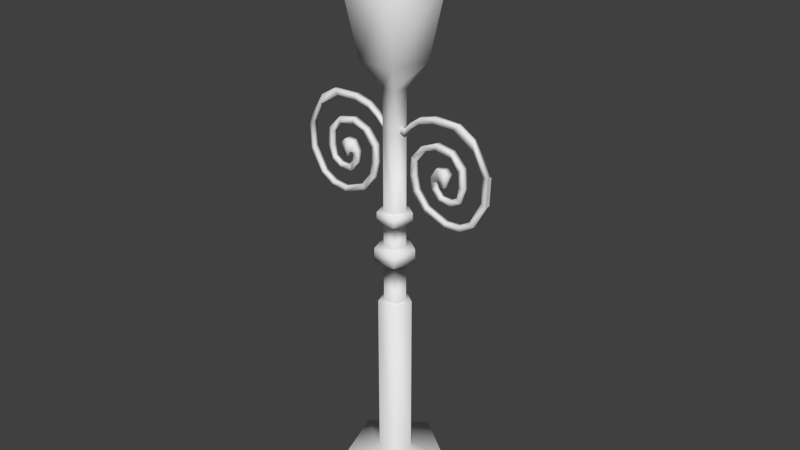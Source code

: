 # Source: lamp_post.blend  (saved by Blender 2.70.0; exported with 4.5.12 LTS)
import bpy
from mathutils import Matrix  # noqa: F401  (used for matrix-valued properties, if any)

bpy.ops.wm.read_factory_settings(use_empty=True)
scene = bpy.context.scene
scene.name = 'Scene'

# ---- collections
col_collection_1 = bpy.data.collections.new('Collection 1'); scene.collection.children.link(col_collection_1)

# ---- world
world_world = bpy.data.worlds.new('World'); scene.world = world_world
world_world.color = (0.05088, 0.05088, 0.05088)
world_world.use_sun_shadow = False
world_world.sun_shadow_jitter_overblur = 0.0
world_world.cycles.sampling_method = 'MANUAL'
world_world.cycles.sample_map_resolution = 256

# ---- meshes
me_cube_001 = bpy.data.meshes.new('Cube.001')
me_cube_001.from_pydata([(-1.0, -6.965, 1.688), (-1.0, -1.344, -1.0), (1.0, -1.344, -1.0), (1.0, -6.965, 1.688), (-1.0, -6.965, 3.688), (-1.0, -1.344, 1.0), (1.0, -1.344, 1.0), (1.0, -6.965, 3.688), (-1.0, -4.601, 1.0), (-1.0, -4.601, -1.0), (1.0, -4.601, 1.0), (1.0, -4.601, -1.0), (-1.0, -10.36, 4.184), (1.0, -10.36, 4.184), (-1.0, -10.36, 6.184), (1.0, -10.36, 6.184), (-1.0, -16.05, 5.719), (1.0, -16.05, 5.719), (-1.0, -16.05, 7.719), (1.0, -16.05, 7.719), (-1.0, -23.73, 5.719), (1.0, -23.73, 5.719), (-0.6155, -25.5, 7.539), (0.6155, -25.5, 7.539), (-1.0, -31.45, 0.7236), (1.0, -31.45, 0.7236), (-0.6155, -31.14, 4.076), (0.6155, -31.14, 4.076), (-1.0, -35.11, -6.71), (1.0, -35.11, -6.71), (-1.0, -37.11, -6.667), (1.0, -37.11, -6.667), (-1.0, -35.11, -15.54), (1.0, -35.11, -15.54), (-1.0, -36.75, -16.68), (1.0, -36.75, -16.68), (-1.0, -30.8, -23.54), (1.0, -30.8, -23.54), (-1.0, -32.44, -24.68), (1.0, -32.44, -24.68), (-1.0, -26.46, -26.07), (1.0, -26.46, -26.07), (-1.0, -27.23, -27.92), (1.0, -27.23, -27.92), (-1.0, -21.29, -26.53), (1.0, -21.29, -26.53), (-1.0, -21.11, -28.53), (1.0, -21.11, -28.53), (-1.0, -13.74, -23.53), (1.0, -13.74, -23.53), (-1.0, -12.66, -25.22), (1.0, -12.66, -25.22), (-1.0, -9.978, -18.7), (1.0, -9.978, -18.7), (-1.0, -8.195, -19.61), (1.0, -8.195, -19.61), (-1.0, -9.032, -13.99), (1.0, -9.032, -13.99), (-1.0, -7.033, -13.93), (1.0, -7.033, -13.93), (-1.0, -9.164, -8.891), (1.0, -9.164, -8.891), (-1.0, -7.415, -7.921), (1.0, -7.415, -7.921), (-1.0, -13.05, -4.133), (1.0, -13.05, -4.133), (-1.0, -11.3, -3.164), (1.0, -11.3, -3.164), (-1.0, -17.0, -2.716), (1.0, -17.0, -2.716), (-1.0, -17.17, -0.7236), (1.0, -17.17, -0.7236), (-1.0, -23.12, -3.874), (1.0, -23.12, -3.874), (-1.0, -23.29, -1.881), (1.0, -23.29, -1.881), (-1.0, -26.03, -7.661), (1.0, -26.03, -7.661), (-1.0, -27.68, -6.528), (1.0, -27.68, -6.528), (-1.0, -26.47, -12.74), (1.0, -26.47, -12.74), (-1.0, -28.43, -13.12), (1.0, -28.43, -13.12), (-1.0, -25.75, -16.66), (1.0, -25.75, -16.66), (-1.0, -27.03, -18.2), (1.0, -27.03, -18.2), (-1.0, -23.16, -18.34), (1.0, -23.16, -18.34), (-1.0, -23.24, -20.33), (1.0, -23.24, -20.33), (-1.0, -19.48, -18.26), (1.0, -19.48, -18.26), (-1.0, -18.39, -19.94), (1.0, -18.39, -19.94), (-1.0, -17.54, -15.87), (1.0, -17.54, -15.87), (-1.0, -15.65, -16.53), (1.0, -15.65, -16.53), (-1.0, -17.28, -13.61), (1.0, -17.28, -13.61), (-1.0, -15.39, -14.26), (1.0, -15.39, -14.26), (-1.0, -18.23, -13.21), (1.0, -18.23, -13.21), (-1.0, -15.4, -12.29), (1.0, -15.4, -12.29), (-1.0, -18.97, -13.08), (1.0, -18.97, -13.08), (-1.0, -17.43, -8.9), (1.0, -17.43, -8.9), (-1.398, -19.59, -14.87), (1.398, -19.59, -14.87), (-1.398, -20.47, -8.703), (1.398, -20.47, -8.702), (-1.398, -21.15, -14.49), (1.398, -21.15, -14.49), (-1.398, -22.04, -10.33), (1.398, -22.04, -10.33), (-1.0, 6.965, 1.688), (-1.0, 1.344, -1.0), (1.0, 1.344, -1.0), (1.0, 6.965, 1.688), (-1.0, 6.965, 3.688), (-1.0, 1.344, 1.0), (1.0, 1.344, 1.0), (1.0, 6.965, 3.688), (-1.0, 4.601, 1.0), (-1.0, 4.601, -1.0), (1.0, 4.601, 1.0), (1.0, 4.601, -1.0), (-1.0, 10.36, 4.184), (1.0, 10.36, 4.184), (-1.0, 10.36, 6.184), (1.0, 10.36, 6.184), (-1.0, 16.05, 5.719), (1.0, 16.05, 5.719), (-1.0, 16.05, 7.719), (1.0, 16.05, 7.719), (-1.0, 23.73, 5.719), (1.0, 23.73, 5.719), (-0.6155, 25.5, 7.539), (0.6155, 25.5, 7.539), (-1.0, 31.45, 0.7236), (1.0, 31.45, 0.7236), (-0.6155, 31.14, 4.076), (0.6155, 31.14, 4.076), (-1.0, 35.11, -6.71), (1.0, 35.11, -6.71), (-1.0, 37.11, -6.667), (1.0, 37.11, -6.667), (-1.0, 35.11, -15.54), (1.0, 35.11, -15.54), (-1.0, 36.75, -16.68), (1.0, 36.75, -16.68), (-1.0, 30.8, -23.54), (1.0, 30.8, -23.54), (-1.0, 32.44, -24.68), (1.0, 32.44, -24.68), (-1.0, 26.46, -26.07), (1.0, 26.46, -26.07), (-1.0, 27.23, -27.92), (1.0, 27.23, -27.92), (-1.0, 21.29, -26.53), (1.0, 21.29, -26.53), (-1.0, 21.11, -28.53), (1.0, 21.11, -28.53), (-1.0, 13.74, -23.53), (1.0, 13.74, -23.53), (-1.0, 12.66, -25.22), (1.0, 12.66, -25.22), (-1.0, 9.978, -18.7), (1.0, 9.978, -18.7), (-1.0, 8.195, -19.61), (1.0, 8.195, -19.61), (-1.0, 9.032, -13.99), (1.0, 9.032, -13.99), (-1.0, 7.033, -13.93), (1.0, 7.033, -13.93), (-1.0, 9.164, -8.891), (1.0, 9.164, -8.891), (-1.0, 7.415, -7.921), (1.0, 7.415, -7.921), (-1.0, 13.05, -4.133), (1.0, 13.05, -4.133), (-1.0, 11.3, -3.164), (1.0, 11.3, -3.164), (-1.0, 17.0, -2.716), (1.0, 17.0, -2.716), (-1.0, 17.17, -0.7236), (1.0, 17.17, -0.7236), (-1.0, 23.12, -3.874), (1.0, 23.12, -3.874), (-1.0, 23.29, -1.881), (1.0, 23.29, -1.881), (-1.0, 26.03, -7.661), (1.0, 26.03, -7.661), (-1.0, 27.68, -6.528), (1.0, 27.68, -6.528), (-1.0, 26.47, -12.74), (1.0, 26.47, -12.74), (-1.0, 28.43, -13.12), (1.0, 28.43, -13.12), (-1.0, 25.75, -16.66), (1.0, 25.75, -16.66), (-1.0, 27.03, -18.2), (1.0, 27.03, -18.2), (-1.0, 23.16, -18.34), (1.0, 23.16, -18.34), (-1.0, 23.24, -20.33), (1.0, 23.24, -20.33), (-1.0, 19.48, -18.26), (1.0, 19.48, -18.26), (-1.0, 18.39, -19.94), (1.0, 18.39, -19.94), (-1.0, 17.54, -15.87), (1.0, 17.54, -15.87), (-1.0, 15.65, -16.53), (1.0, 15.65, -16.53), (-1.0, 17.28, -13.61), (1.0, 17.28, -13.61), (-1.0, 15.39, -14.26), (1.0, 15.39, -14.26), (-1.0, 18.23, -13.21), (1.0, 18.23, -13.21), (-1.0, 15.4, -12.29), (1.0, 15.4, -12.29), (-1.0, 18.97, -13.08), (1.0, 18.97, -13.08), (-1.0, 17.43, -8.9), (1.0, 17.43, -8.9), (-1.398, 19.59, -14.87), (1.398, 19.59, -14.87), (-1.398, 20.47, -8.703), (1.398, 20.47, -8.702), (-1.398, 21.15, -14.49), (1.398, 21.15, -14.49), (-1.398, 22.04, -10.33), (1.398, 22.04, -10.33), (25.35, 0.08124, -141.1), (3.988, 0.08126, 13.89), (7.833, -24.03, -141.1), (1.232, -3.711, 13.89), (-20.51, -14.82, -141.1), (-3.226, -2.263, 13.89), (-20.51, 14.98, -141.1), (-3.226, 2.425, 13.89), (7.833, 24.19, -141.1), (1.232, 3.874, 13.89), (3.988, 0.08126, -63.0), (1.232, -3.711, -63.0), (-3.226, -2.263, -63.0), (-3.226, 2.425, -63.0), (1.232, 3.874, -63.0), (6.035, 0.08126, -126.6), (1.865, -5.659, -126.6), (-4.883, -3.466, -126.6), (-4.883, 3.629, -126.6), (1.865, 5.821, -126.6), (6.035, 0.08126, -63.0), (1.865, -5.659, -63.0), (-4.883, -3.466, -63.0), (-4.883, 3.629, -63.0), (1.865, 5.821, -63.0), (5.847, 18.08, -131.9), (-15.31, 11.2, -131.9), (-15.31, -11.04, -131.9), (5.847, -17.91, -131.9), (18.92, 0.08125, -131.9), (19.09, 0.08125, -126.6), (5.898, -18.07, -126.6), (-15.44, -11.14, -126.6), (-15.44, 11.3, -126.6), (5.898, 18.23, -126.6), (3.988, 0.08126, -42.46), (1.232, -3.711, -42.46), (-3.226, -2.263, -42.46), (-3.226, 2.425, -42.46), (1.232, 3.874, -42.46), (3.988, 0.08126, -47.52), (1.232, -3.711, -47.52), (-3.226, -2.263, -47.52), (-3.226, 2.425, -47.52), (1.232, 3.874, -47.52), (7.199, 0.08126, -42.46), (2.225, -6.765, -42.46), (-5.824, -4.15, -42.46), (-5.824, 4.313, -42.46), (2.225, 6.928, -42.46), (7.199, 0.08126, -47.52), (2.225, -6.765, -47.52), (-5.824, -4.15, -47.52), (-5.824, 4.313, -47.52), (2.225, 6.928, -47.52), (3.988, 0.08126, -29.2), (1.232, -3.711, -29.2), (-3.226, -2.263, -29.2), (-3.226, 2.425, -29.2), (1.232, 3.874, -29.2), (3.988, 0.08126, -33.04), (1.232, -3.711, -33.04), (-3.226, -2.263, -33.04), (-3.226, 2.425, -33.04), (1.232, 3.874, -33.04), (6.301, 0.08126, -29.2), (1.947, -5.912, -29.2), (-5.098, -3.622, -29.2), (-5.098, 3.785, -29.2), (1.947, 6.074, -29.2), (6.301, 0.08126, -33.04), (1.947, -5.912, -33.04), (-5.098, -3.622, -33.04), (-5.098, 3.785, -33.04), (1.947, 6.074, -33.04), (3.988, 0.08126, -1.006), (1.232, -3.711, -1.006), (-3.226, -2.263, -1.006), (-3.226, 2.425, -1.006), (1.232, 3.874, -1.006), (11.2, 0.08127, 23.18), (3.46, -10.57, 23.18), (-9.057, -6.499, 23.18), (-9.057, 6.662, 23.18), (3.46, 10.73, 23.18), (17.24, 0.08126, 51.06), (5.327, -16.31, 51.06), (-13.95, -10.05, 51.06), (-13.95, 10.21, 51.06), (5.327, 16.48, 51.06), (5.233, 0.08127, 64.63), (1.617, -4.895, 64.63), (-4.233, -2.994, 64.63), (-4.233, 3.157, 64.63), (1.617, 5.058, 64.63), (2.843, 0.08127, 69.81), (0.8784, -2.622, 69.81), (-2.3, -1.59, 69.81), (-2.3, 1.752, 69.81), (0.8784, 2.785, 69.81), (3.988, 0.08126, 1.446), (1.232, -3.711, 1.446), (-3.226, -2.263, 1.446), (-3.226, 2.425, 1.446), (1.232, 3.874, 1.446)], [], [(8, 5, 1, 9), (5, 6, 2, 1), (10, 7, 3, 11), (0, 3, 13, 12), (9, 1, 2, 11), (10, 6, 5, 8), (4, 8, 9, 0), (6, 10, 11, 2), (0, 9, 11, 3), (7, 10, 8, 4), (12, 13, 17, 16), (7, 4, 14, 15), (3, 7, 15, 13), (4, 0, 12, 14), (16, 17, 21, 20), (15, 14, 18, 19), (13, 15, 19, 17), (14, 12, 16, 18), (20, 21, 25, 24), (19, 18, 22, 23), (17, 19, 23, 21), (18, 16, 20, 22), (24, 25, 29, 28), (23, 22, 26, 27), (21, 23, 27, 25), (22, 20, 24, 26), (31, 30, 28, 29), (27, 26, 30, 31), (25, 27, 31, 29), (26, 24, 28, 30), (28, 29, 33, 32), (29, 31, 35, 33), (30, 28, 32, 34), (32, 33, 37, 36), (33, 35, 39, 37), (34, 32, 36, 38), (36, 37, 41, 40), (37, 39, 43, 41), (38, 36, 40, 42), (40, 41, 45, 44), (41, 43, 47, 45), (42, 40, 44, 46), (44, 45, 49, 48), (45, 47, 51, 49), (46, 44, 48, 50), (48, 49, 53, 52), (49, 51, 55, 53), (50, 48, 52, 54), (52, 53, 57, 56), (53, 55, 59, 57), (54, 52, 56, 58), (56, 57, 61, 60), (57, 59, 63, 61), (58, 56, 60, 62), (60, 61, 65, 64), (61, 63, 67, 65), (62, 60, 64, 66), (64, 65, 69, 68), (65, 67, 71, 69), (66, 64, 68, 70), (68, 69, 73, 72), (69, 71, 75, 73), (70, 68, 72, 74), (72, 73, 77, 76), (73, 75, 79, 77), (74, 72, 76, 78), (76, 77, 81, 80), (77, 79, 83, 81), (78, 76, 80, 82), (80, 81, 85, 84), (81, 83, 87, 85), (82, 80, 84, 86), (84, 85, 89, 88), (85, 87, 91, 89), (86, 84, 88, 90), (88, 89, 93, 92), (89, 91, 95, 93), (90, 88, 92, 94), (92, 93, 97, 96), (93, 95, 99, 97), (94, 92, 96, 98), (96, 97, 101, 100), (97, 99, 103, 101), (98, 96, 100, 102), (100, 101, 105, 104), (101, 103, 107, 105), (102, 100, 104, 106), (104, 105, 109, 108), (105, 107, 111, 109), (106, 104, 108, 110), (108, 109, 113, 112), (109, 111, 115, 113), (110, 108, 112, 114), (112, 113, 117, 116), (113, 115, 119, 117), (114, 112, 116, 118), (55, 54, 58, 59), (59, 58, 62, 63), (63, 62, 66, 67), (67, 66, 70, 71), (71, 70, 74, 75), (75, 74, 78, 79), (79, 78, 82, 83), (83, 82, 86, 87), (87, 86, 90, 91), (91, 90, 94, 95), (95, 94, 98, 99), (99, 98, 102, 103), (103, 102, 106, 107), (107, 106, 110, 111), (111, 110, 114, 115), (115, 114, 118, 119), (116, 117, 119, 118), (35, 31, 30, 34), (35, 34, 38, 39), (39, 38, 42, 43), (43, 42, 46, 47), (47, 46, 50, 51), (51, 50, 54, 55), (128, 129, 121, 125), (125, 121, 122, 126), (130, 131, 123, 127), (120, 132, 133, 123), (129, 131, 122, 121), (130, 128, 125, 126), (124, 120, 129, 128), (126, 122, 131, 130), (120, 123, 131, 129), (127, 124, 128, 130), (132, 136, 137, 133), (127, 135, 134, 124), (123, 133, 135, 127), (124, 134, 132, 120), (136, 140, 141, 137), (135, 139, 138, 134), (133, 137, 139, 135), (134, 138, 136, 132), (140, 144, 145, 141), (139, 143, 142, 138), (137, 141, 143, 139), (138, 142, 140, 136), (144, 148, 149, 145), (143, 147, 146, 142), (141, 145, 147, 143), (142, 146, 144, 140), (151, 149, 148, 150), (147, 151, 150, 146), (145, 149, 151, 147), (146, 150, 148, 144), (148, 152, 153, 149), (149, 153, 155, 151), (150, 154, 152, 148), (152, 156, 157, 153), (153, 157, 159, 155), (154, 158, 156, 152), (156, 160, 161, 157), (157, 161, 163, 159), (158, 162, 160, 156), (160, 164, 165, 161), (161, 165, 167, 163), (162, 166, 164, 160), (164, 168, 169, 165), (165, 169, 171, 167), (166, 170, 168, 164), (168, 172, 173, 169), (169, 173, 175, 171), (170, 174, 172, 168), (172, 176, 177, 173), (173, 177, 179, 175), (174, 178, 176, 172), (176, 180, 181, 177), (177, 181, 183, 179), (178, 182, 180, 176), (180, 184, 185, 181), (181, 185, 187, 183), (182, 186, 184, 180), (184, 188, 189, 185), (185, 189, 191, 187), (186, 190, 188, 184), (188, 192, 193, 189), (189, 193, 195, 191), (190, 194, 192, 188), (192, 196, 197, 193), (193, 197, 199, 195), (194, 198, 196, 192), (196, 200, 201, 197), (197, 201, 203, 199), (198, 202, 200, 196), (200, 204, 205, 201), (201, 205, 207, 203), (202, 206, 204, 200), (204, 208, 209, 205), (205, 209, 211, 207), (206, 210, 208, 204), (208, 212, 213, 209), (209, 213, 215, 211), (210, 214, 212, 208), (212, 216, 217, 213), (213, 217, 219, 215), (214, 218, 216, 212), (216, 220, 221, 217), (217, 221, 223, 219), (218, 222, 220, 216), (220, 224, 225, 221), (221, 225, 227, 223), (222, 226, 224, 220), (224, 228, 229, 225), (225, 229, 231, 227), (226, 230, 228, 224), (228, 232, 233, 229), (229, 233, 235, 231), (230, 234, 232, 228), (232, 236, 237, 233), (233, 237, 239, 235), (234, 238, 236, 232), (175, 179, 178, 174), (179, 183, 182, 178), (183, 187, 186, 182), (187, 191, 190, 186), (191, 195, 194, 190), (195, 199, 198, 194), (199, 203, 202, 198), (203, 207, 206, 202), (207, 211, 210, 206), (211, 215, 214, 210), (215, 219, 218, 214), (219, 223, 222, 218), (223, 227, 226, 222), (227, 231, 230, 226), (231, 235, 234, 230), (235, 239, 238, 234), (236, 238, 239, 237), (155, 154, 150, 151), (155, 159, 158, 154), (159, 163, 162, 158), (163, 167, 166, 162), (167, 171, 170, 166), (171, 175, 174, 170), (340, 241, 243, 341), (341, 243, 245, 342), (342, 245, 247, 343), (241, 249, 324, 320), (344, 249, 241, 340), (343, 247, 249, 344), (240, 242, 244, 246, 248), (250, 251, 261, 260), (251, 252, 262, 261), (252, 253, 263, 262), (254, 250, 260, 264), (253, 254, 264, 263), (255, 256, 271, 270), (255, 260, 261, 256), (256, 261, 262, 257), (257, 262, 263, 258), (259, 264, 260, 255), (258, 263, 264, 259), (256, 257, 272, 271), (257, 258, 273, 272), (258, 259, 274, 273), (259, 255, 270, 274), (269, 268, 242, 240), (274, 270, 269, 265), (273, 274, 265, 266), (272, 273, 266, 267), (271, 272, 267, 268), (270, 271, 268, 269), (268, 267, 244, 242), (267, 266, 246, 244), (266, 265, 248, 246), (265, 269, 240, 248), (281, 280, 290, 291), (282, 281, 291, 292), (283, 282, 292, 293), (280, 284, 294, 290), (284, 283, 293, 294), (250, 280, 281, 251), (251, 281, 282, 252), (252, 282, 283, 253), (254, 284, 280, 250), (253, 283, 284, 254), (290, 285, 286, 291), (291, 286, 287, 292), (292, 287, 288, 293), (294, 289, 285, 290), (293, 288, 289, 294), (278, 279, 289, 288), (279, 275, 285, 289), (277, 278, 288, 287), (276, 277, 287, 286), (275, 276, 286, 285), (301, 300, 310, 311), (302, 301, 311, 312), (303, 302, 312, 313), (300, 304, 314, 310), (304, 303, 313, 314), (275, 300, 301, 276), (276, 301, 302, 277), (277, 302, 303, 278), (279, 304, 300, 275), (278, 303, 304, 279), (310, 305, 306, 311), (311, 306, 307, 312), (312, 307, 308, 313), (314, 309, 305, 310), (313, 308, 309, 314), (298, 299, 309, 308), (299, 295, 305, 309), (297, 298, 308, 307), (296, 297, 307, 306), (295, 296, 306, 305), (295, 315, 316, 296), (296, 316, 317, 297), (297, 317, 318, 298), (299, 319, 315, 295), (298, 318, 319, 299), (320, 324, 329, 325), (249, 247, 323, 324), (247, 245, 322, 323), (245, 243, 321, 322), (243, 241, 320, 321), (325, 329, 334, 330), (324, 323, 328, 329), (323, 322, 327, 328), (322, 321, 326, 327), (321, 320, 325, 326), (330, 334, 339, 335), (329, 328, 333, 334), (328, 327, 332, 333), (327, 326, 331, 332), (326, 325, 330, 331), (336, 335, 339, 338, 337), (334, 333, 338, 339), (333, 332, 337, 338), (332, 331, 336, 337), (331, 330, 335, 336), (315, 340, 341, 316), (316, 341, 342, 317), (317, 342, 343, 318), (319, 344, 340, 315), (318, 343, 344, 319)])
me_cube_001.polygons.foreach_set('use_smooth', [1, 1, 1, 1, 1, 1, 1, 1, 1, 1, 1, 1, 1, 1, 1, 1, 1, 1, 1, 1, 1, 1, 1, 1, 1, 1, 1, 1, 1, 1, 1, 1, 1, 1, 1, 1, 1, 1, 1, 1, 1, 1, 1, 1, 1, 1, 1, 1, 1, 1, 1, 1, 1, 1, 1, 1, 1, 1, 1, 1, 1, 1, 1, 1, 1, 1, 1, 1, 1, 1, 1, 1, 1, 1, 1, 1, 1, 1, 1, 1, 1, 1, 1, 1, 1, 1, 1, 1, 1, 1, 1, 1, 1, 1, 1, 1, 1, 1, 1, 1, 1, 1, 1, 1, 1, 1, 1, 1, 1, 1, 1, 1, 1, 0, 1, 1, 1, 1, 1, 1, 1, 1, 1, 1, 1, 1, 1, 1, 1, 1, 1, 1, 1, 1, 1, 1, 1, 1, 1, 1, 1, 1, 1, 1, 1, 1, 1, 1, 1, 1, 1, 1, 1, 1, 1, 1, 1, 1, 1, 1, 1, 1, 1, 1, 1, 1, 1, 1, 1, 1, 1, 1, 1, 1, 1, 1, 1, 1, 1, 1, 1, 1, 1, 1, 1, 1, 1, 1, 1, 1, 1, 1, 1, 1, 1, 1, 1, 1, 1, 1, 1, 1, 1, 1, 1, 1, 1, 1, 1, 1, 1, 1, 1, 1, 1, 1, 1, 1, 1, 1, 1, 1, 1, 1, 1, 1, 1, 1, 1, 1, 1, 1, 0, 1, 1, 1, 1, 1, 1, 1, 1, 1, 1, 1, 1, 1, 1, 1, 1, 1, 1, 1, 1, 1, 1, 1, 1, 1, 1, 1, 1, 1, 1, 1, 1, 1, 1, 1, 1, 1, 1, 1, 1, 1, 1, 1, 1, 1, 1, 1, 1, 1, 1, 1, 1, 1, 1, 1, 1, 1, 1, 1, 1, 1, 1, 1, 1, 1, 1, 1, 1, 1, 1, 1, 1, 1, 1, 1, 1, 1, 1, 1, 1, 1, 1, 1, 1, 1, 1, 1, 1, 1, 1, 1, 1, 1, 1, 1, 1, 1, 1, 1, 1, 1, 1, 1, 1, 1, 1, 1])
_uv = me_cube_001.uv_layers.new(name='UVMap')
_uv.uv.foreach_set('vector', [0.7375, 0.2896, 0.7375, 0.3054, 0.7278, 0.3054, 0.7278, 0.2896, 0.7375, 0.3054, 0.7375, 0.3054, 0.7278, 0.3054, 0.7278, 0.3054, 0.7375, 0.2896, 0.7505, 0.2781, 0.7408, 0.2781, 0.7278, 0.2896, 0.7408, 0.2781, 0.7408, 0.2781, 0.7529, 0.2617, 0.7529, 0.2617, 0.7278, 0.2896, 0.7278, 0.3054, 0.7278, 0.3054, 0.7278, 0.2896, 0.7375, 0.2896, 0.7375, 0.3054, 0.7375, 0.3054, 0.7375, 0.2896, 0.7505, 0.2781, 0.7375, 0.2896, 0.7278, 0.2896, 0.7408, 0.2781, 0.7375, 0.3054, 0.7375, 0.2896, 0.7278, 0.2896, 0.7278, 0.3054, 0.7408, 0.2781, 0.7278, 0.2896, 0.7278, 0.2896, 0.7408, 0.2781, 0.7505, 0.2781, 0.7375, 0.2896, 0.7375, 0.2896, 0.7505, 0.2781, 0.7529, 0.2617, 0.7529, 0.2617, 0.7604, 0.234, 0.7604, 0.234, 0.7505, 0.2781, 0.7505, 0.2781, 0.7626, 0.2617, 0.7626, 0.2617, 0.7408, 0.2781, 0.7505, 0.2781, 0.7626, 0.2617, 0.7529, 0.2617, 0.7505, 0.2781, 0.7408, 0.2781, 0.7529, 0.2617, 0.7626, 0.2617, 0.7604, 0.234, 0.7604, 0.234, 0.7604, 0.1967, 0.7604, 0.1967, 0.7626, 0.2617, 0.7626, 0.2617, 0.7701, 0.234, 0.7701, 0.234, 0.7529, 0.2617, 0.7626, 0.2617, 0.7701, 0.234, 0.7604, 0.234, 0.7626, 0.2617, 0.7529, 0.2617, 0.7604, 0.234, 0.7701, 0.234, 0.7604, 0.1967, 0.7604, 0.1967, 0.7361, 0.1592, 0.7361, 0.1592, 0.7701, 0.234, 0.7701, 0.234, 0.7692, 0.1882, 0.7692, 0.1882, 0.7604, 0.234, 0.7701, 0.234, 0.7692, 0.1882, 0.7604, 0.1967, 0.7701, 0.234, 0.7604, 0.234, 0.7604, 0.1967, 0.7692, 0.1882, 0.7361, 0.1592, 0.7361, 0.1592, 0.7, 0.1415, 0.7, 0.1415, 0.7692, 0.1882, 0.7692, 0.1882, 0.7524, 0.1607, 0.7524, 0.1607, 0.7604, 0.1967, 0.7692, 0.1882, 0.7524, 0.1607, 0.7361, 0.1592, 0.7692, 0.1882, 0.7604, 0.1967, 0.7361, 0.1592, 0.7524, 0.1607, 0.7002, 0.1318, 0.7002, 0.1318, 0.7, 0.1415, 0.7, 0.1415, 0.7524, 0.1607, 0.7524, 0.1607, 0.7002, 0.1318, 0.7002, 0.1318, 0.7361, 0.1592, 0.7524, 0.1607, 0.7002, 0.1318, 0.7, 0.1415, 0.7524, 0.1607, 0.7361, 0.1592, 0.7, 0.1415, 0.7002, 0.1318, 0.7, 0.1415, 0.7, 0.1415, 0.6572, 0.1415, 0.6572, 0.1415, 0.7, 0.1415, 0.7002, 0.1318, 0.6516, 0.1335, 0.6572, 0.1415, 0.7002, 0.1318, 0.7, 0.1415, 0.6572, 0.1415, 0.6516, 0.1335, 0.6572, 0.1415, 0.6572, 0.1415, 0.6183, 0.1624, 0.6183, 0.1624, 0.6572, 0.1415, 0.6516, 0.1335, 0.6128, 0.1544, 0.6183, 0.1624, 0.6516, 0.1335, 0.6572, 0.1415, 0.6183, 0.1624, 0.6128, 0.1544, 0.6183, 0.1624, 0.6183, 0.1624, 0.606, 0.1835, 0.606, 0.1835, 0.6183, 0.1624, 0.6128, 0.1544, 0.597, 0.1797, 0.606, 0.1835, 0.6128, 0.1544, 0.6183, 0.1624, 0.606, 0.1835, 0.597, 0.1797, 0.606, 0.1835, 0.606, 0.1835, 0.6038, 0.2086, 0.6038, 0.2086, 0.606, 0.1835, 0.597, 0.1797, 0.5941, 0.2095, 0.6038, 0.2086, 0.597, 0.1797, 0.606, 0.1835, 0.6038, 0.2086, 0.5941, 0.2095, 0.6038, 0.2086, 0.6038, 0.2086, 0.6183, 0.2452, 0.6183, 0.2452, 0.6038, 0.2086, 0.5941, 0.2095, 0.6102, 0.2505, 0.6183, 0.2452, 0.5941, 0.2095, 0.6038, 0.2086, 0.6183, 0.2452, 0.6102, 0.2505, 0.6183, 0.2452, 0.6183, 0.2452, 0.6418, 0.2635, 0.6418, 0.2635, 0.6183, 0.2452, 0.6102, 0.2505, 0.6374, 0.2722, 0.6418, 0.2635, 0.6102, 0.2505, 0.6183, 0.2452, 0.6418, 0.2635, 0.6374, 0.2722, 0.6418, 0.2635, 0.6418, 0.2635, 0.6647, 0.2681, 0.6647, 0.2681, 0.6418, 0.2635, 0.6374, 0.2722, 0.665, 0.2778, 0.6647, 0.2681, 0.6374, 0.2722, 0.6418, 0.2635, 0.6647, 0.2681, 0.665, 0.2778, 0.6647, 0.2681, 0.6647, 0.2681, 0.6894, 0.2675, 0.6894, 0.2675, 0.6647, 0.2681, 0.665, 0.2778, 0.6942, 0.276, 0.6894, 0.2675, 0.665, 0.2778, 0.6647, 0.2681, 0.6894, 0.2675, 0.6942, 0.276, 0.6894, 0.2675, 0.6894, 0.2675, 0.7125, 0.2486, 0.7125, 0.2486, 0.6894, 0.2675, 0.6942, 0.276, 0.7173, 0.2571, 0.7125, 0.2486, 0.6942, 0.276, 0.6894, 0.2675, 0.7125, 0.2486, 0.7173, 0.2571, 0.7125, 0.2486, 0.7125, 0.2486, 0.7194, 0.2294, 0.7194, 0.2294, 0.7125, 0.2486, 0.7173, 0.2571, 0.7291, 0.2286, 0.7194, 0.2294, 0.7173, 0.2571, 0.7125, 0.2486, 0.7194, 0.2294, 0.7291, 0.2286, 0.7194, 0.2294, 0.7194, 0.2294, 0.7138, 0.1997, 0.7138, 0.1997, 0.7194, 0.2294, 0.7291, 0.2286, 0.7235, 0.1989, 0.7138, 0.1997, 0.7291, 0.2286, 0.7194, 0.2294, 0.7138, 0.1997, 0.7235, 0.1989, 0.7138, 0.1997, 0.7138, 0.1997, 0.6954, 0.1856, 0.6954, 0.1856, 0.7138, 0.1997, 0.7235, 0.1989, 0.7009, 0.1775, 0.6954, 0.1856, 0.7235, 0.1989, 0.7138, 0.1997, 0.6954, 0.1856, 0.7009, 0.1775, 0.6954, 0.1856, 0.6954, 0.1856, 0.6707, 0.1834, 0.6707, 0.1834, 0.6954, 0.1856, 0.7009, 0.1775, 0.6689, 0.1739, 0.6707, 0.1834, 0.7009, 0.1775, 0.6954, 0.1856, 0.6707, 0.1834, 0.6689, 0.1739, 0.6707, 0.1834, 0.6707, 0.1834, 0.6517, 0.1869, 0.6517, 0.1869, 0.6707, 0.1834, 0.6689, 0.1739, 0.6442, 0.1807, 0.6517, 0.1869, 0.6689, 0.1739, 0.6707, 0.1834, 0.6517, 0.1869, 0.6442, 0.1807, 0.6517, 0.1869, 0.6517, 0.1869, 0.6436, 0.1995, 0.6436, 0.1995, 0.6517, 0.1869, 0.6442, 0.1807, 0.6339, 0.1991, 0.6436, 0.1995, 0.6442, 0.1807, 0.6517, 0.1869, 0.6436, 0.1995, 0.6339, 0.1991, 0.6436, 0.1995, 0.6436, 0.1995, 0.6439, 0.2174, 0.6439, 0.2174, 0.6436, 0.1995, 0.6339, 0.1991, 0.6358, 0.2226, 0.6439, 0.2174, 0.6339, 0.1991, 0.6436, 0.1995, 0.6439, 0.2174, 0.6358, 0.2226, 0.6439, 0.2174, 0.6439, 0.2174, 0.6555, 0.2268, 0.6555, 0.2268, 0.6439, 0.2174, 0.6358, 0.2226, 0.6524, 0.236, 0.6555, 0.2268, 0.6358, 0.2226, 0.6439, 0.2174, 0.6555, 0.2268, 0.6524, 0.236, 0.6555, 0.2268, 0.6555, 0.2268, 0.6665, 0.228, 0.6665, 0.228, 0.6555, 0.2268, 0.6524, 0.236, 0.6634, 0.2372, 0.6665, 0.228, 0.6524, 0.236, 0.6555, 0.2268, 0.6665, 0.228, 0.6634, 0.2372, 0.6665, 0.228, 0.6665, 0.228, 0.6685, 0.2234, 0.6685, 0.2234, 0.6665, 0.228, 0.6634, 0.2372, 0.6729, 0.2372, 0.6685, 0.2234, 0.6634, 0.2372, 0.6665, 0.228, 0.6685, 0.2234, 0.6729, 0.2372, 0.6685, 0.2234, 0.6685, 0.2234, 0.6691, 0.2198, 0.6691, 0.2198, 0.6685, 0.2234, 0.6729, 0.2372, 0.6894, 0.2273, 0.6691, 0.2198, 0.6729, 0.2372, 0.6685, 0.2234, 0.6691, 0.2198, 0.6894, 0.2273, 0.6691, 0.2198, 0.6691, 0.2198, 0.6604, 0.2169, 0.6604, 0.2169, 0.6691, 0.2198, 0.6894, 0.2273, 0.6904, 0.2126, 0.6604, 0.2169, 0.6894, 0.2273, 0.6691, 0.2198, 0.6604, 0.2169, 0.6904, 0.2126, 0.6604, 0.2169, 0.6604, 0.2169, 0.6622, 0.2093, 0.6622, 0.2093, 0.6604, 0.2169, 0.6904, 0.2126, 0.6825, 0.205, 0.6622, 0.2093, 0.6904, 0.2126, 0.6604, 0.2169, 0.6622, 0.2093, 0.6825, 0.205, 0.6374, 0.2722, 0.6374, 0.2722, 0.665, 0.2778, 0.665, 0.2778, 0.665, 0.2778, 0.665, 0.2778, 0.6942, 0.276, 0.6942, 0.276, 0.6942, 0.276, 0.6942, 0.276, 0.7173, 0.2571, 0.7173, 0.2571, 0.7173, 0.2571, 0.7173, 0.2571, 0.7291, 0.2286, 0.7291, 0.2286, 0.7291, 0.2286, 0.7291, 0.2286, 0.7235, 0.1989, 0.7235, 0.1989, 0.7235, 0.1989, 0.7235, 0.1989, 0.7009, 0.1775, 0.7009, 0.1775, 0.7009, 0.1775, 0.7009, 0.1775, 0.6689, 0.1739, 0.6689, 0.1739, 0.6689, 0.1739, 0.6689, 0.1739, 0.6442, 0.1807, 0.6442, 0.1807, 0.6442, 0.1807, 0.6442, 0.1807, 0.6339, 0.1991, 0.6339, 0.1991, 0.6339, 0.1991, 0.6339, 0.1991, 0.6358, 0.2226, 0.6358, 0.2226, 0.6358, 0.2226, 0.6358, 0.2226, 0.6524, 0.236, 0.6524, 0.236, 0.6524, 0.236, 0.6524, 0.236, 0.6634, 0.2372, 0.6634, 0.2372, 0.6634, 0.2372, 0.6634, 0.2372, 0.6729, 0.2372, 0.6729, 0.2372, 0.6729, 0.2372, 0.6729, 0.2372, 0.6894, 0.2273, 0.6894, 0.2273, 0.6894, 0.2273, 0.6894, 0.2273, 0.6904, 0.2126, 0.6904, 0.2126, 0.6904, 0.2126, 0.6904, 0.2126, 0.6825, 0.205, 0.6825, 0.205, 0.6622, 0.2093, 0.6622, 0.2093, 0.6825, 0.205, 0.6825, 0.205, 0.6516, 0.1335, 0.7002, 0.1318, 0.7002, 0.1318, 0.6516, 0.1335, 0.6516, 0.1335, 0.6516, 0.1335, 0.6128, 0.1544, 0.6128, 0.1544, 0.6128, 0.1544, 0.6128, 0.1544, 0.597, 0.1797, 0.597, 0.1797, 0.597, 0.1797, 0.597, 0.1797, 0.5941, 0.2095, 0.5941, 0.2095, 0.5941, 0.2095, 0.5941, 0.2095, 0.6102, 0.2505, 0.6102, 0.2505, 0.6102, 0.2505, 0.6102, 0.2505, 0.6374, 0.2722, 0.6374, 0.2722, 0.7375, 0.3343, 0.7278, 0.3343, 0.7278, 0.3185, 0.7375, 0.3185, 0.7375, 0.3185, 0.7278, 0.3185, 0.7278, 0.3185, 0.7375, 0.3185, 0.7375, 0.3343, 0.7278, 0.3343, 0.7408, 0.3458, 0.7505, 0.3458, 0.7408, 0.3458, 0.7529, 0.3623, 0.7529, 0.3623, 0.7408, 0.3458, 0.7278, 0.3343, 0.7278, 0.3343, 0.7278, 0.3185, 0.7278, 0.3185, 0.7375, 0.3343, 0.7375, 0.3343, 0.7375, 0.3185, 0.7375, 0.3185, 0.7505, 0.3458, 0.7408, 0.3458, 0.7278, 0.3343, 0.7375, 0.3343, 0.7375, 0.3185, 0.7278, 0.3185, 0.7278, 0.3343, 0.7375, 0.3343, 0.7408, 0.3458, 0.7408, 0.3458, 0.7278, 0.3343, 0.7278, 0.3343, 0.7505, 0.3458, 0.7505, 0.3458, 0.7375, 0.3343, 0.7375, 0.3343, 0.7529, 0.3623, 0.7604, 0.3899, 0.7604, 0.3899, 0.7529, 0.3623, 0.7505, 0.3458, 0.7626, 0.3623, 0.7626, 0.3623, 0.7505, 0.3458, 0.7408, 0.3458, 0.7529, 0.3623, 0.7626, 0.3623, 0.7505, 0.3458, 0.7505, 0.3458, 0.7626, 0.3623, 0.7529, 0.3623, 0.7408, 0.3458, 0.7604, 0.3899, 0.7604, 0.4272, 0.7604, 0.4272, 0.7604, 0.3899, 0.7626, 0.3623, 0.7701, 0.3899, 0.7701, 0.3899, 0.7626, 0.3623, 0.7529, 0.3623, 0.7604, 0.3899, 0.7701, 0.3899, 0.7626, 0.3623, 0.7626, 0.3623, 0.7701, 0.3899, 0.7604, 0.3899, 0.7529, 0.3623, 0.7604, 0.4272, 0.7361, 0.4647, 0.7361, 0.4647, 0.7604, 0.4272, 0.7701, 0.3899, 0.7692, 0.4358, 0.7692, 0.4358, 0.7701, 0.3899, 0.7604, 0.3899, 0.7604, 0.4272, 0.7692, 0.4358, 0.7701, 0.3899, 0.7701, 0.3899, 0.7692, 0.4358, 0.7604, 0.4272, 0.7604, 0.3899, 0.7361, 0.4647, 0.7, 0.4825, 0.7, 0.4825, 0.7361, 0.4647, 0.7692, 0.4358, 0.7524, 0.4632, 0.7524, 0.4632, 0.7692, 0.4358, 0.7604, 0.4272, 0.7361, 0.4647, 0.7524, 0.4632, 0.7692, 0.4358, 0.7692, 0.4358, 0.7524, 0.4632, 0.7361, 0.4647, 0.7604, 0.4272, 0.7002, 0.4922, 0.7, 0.4825, 0.7, 0.4825, 0.7002, 0.4922, 0.7524, 0.4632, 0.7002, 0.4922, 0.7002, 0.4922, 0.7524, 0.4632, 0.7361, 0.4647, 0.7, 0.4825, 0.7002, 0.4922, 0.7524, 0.4632, 0.7524, 0.4632, 0.7002, 0.4922, 0.7, 0.4825, 0.7361, 0.4647, 0.7, 0.4825, 0.6572, 0.4825, 0.6572, 0.4825, 0.7, 0.4825, 0.7, 0.4825, 0.6572, 0.4825, 0.6516, 0.4904, 0.7002, 0.4922, 0.7002, 0.4922, 0.6516, 0.4904, 0.6572, 0.4825, 0.7, 0.4825, 0.6572, 0.4825, 0.6183, 0.4615, 0.6183, 0.4615, 0.6572, 0.4825, 0.6572, 0.4825, 0.6183, 0.4615, 0.6128, 0.4695, 0.6516, 0.4904, 0.6516, 0.4904, 0.6128, 0.4695, 0.6183, 0.4615, 0.6572, 0.4825, 0.6183, 0.4615, 0.606, 0.4405, 0.606, 0.4405, 0.6183, 0.4615, 0.6183, 0.4615, 0.606, 0.4405, 0.597, 0.4442, 0.6128, 0.4695, 0.6128, 0.4695, 0.597, 0.4442, 0.606, 0.4405, 0.6183, 0.4615, 0.606, 0.4405, 0.6038, 0.4154, 0.6038, 0.4154, 0.606, 0.4405, 0.606, 0.4405, 0.6038, 0.4154, 0.5941, 0.4145, 0.597, 0.4442, 0.597, 0.4442, 0.5941, 0.4145, 0.6038, 0.4154, 0.606, 0.4405, 0.6038, 0.4154, 0.6183, 0.3787, 0.6183, 0.3787, 0.6038, 0.4154, 0.6038, 0.4154, 0.6183, 0.3787, 0.6102, 0.3735, 0.5941, 0.4145, 0.5941, 0.4145, 0.6102, 0.3735, 0.6183, 0.3787, 0.6038, 0.4154, 0.6183, 0.3787, 0.6418, 0.3604, 0.6418, 0.3604, 0.6183, 0.3787, 0.6183, 0.3787, 0.6418, 0.3604, 0.6374, 0.3518, 0.6102, 0.3735, 0.6102, 0.3735, 0.6374, 0.3518, 0.6418, 0.3604, 0.6183, 0.3787, 0.6418, 0.3604, 0.6647, 0.3558, 0.6647, 0.3558, 0.6418, 0.3604, 0.6418, 0.3604, 0.6647, 0.3558, 0.665, 0.3461, 0.6374, 0.3518, 0.6374, 0.3518, 0.665, 0.3461, 0.6647, 0.3558, 0.6418, 0.3604, 0.6647, 0.3558, 0.6894, 0.3565, 0.6894, 0.3565, 0.6647, 0.3558, 0.6647, 0.3558, 0.6894, 0.3565, 0.6942, 0.348, 0.665, 0.3461, 0.665, 0.3461, 0.6942, 0.348, 0.6894, 0.3565, 0.6647, 0.3558, 0.6894, 0.3565, 0.7125, 0.3753, 0.7125, 0.3753, 0.6894, 0.3565, 0.6894, 0.3565, 0.7125, 0.3753, 0.7173, 0.3668, 0.6942, 0.348, 0.6942, 0.348, 0.7173, 0.3668, 0.7125, 0.3753, 0.6894, 0.3565, 0.7125, 0.3753, 0.7194, 0.3945, 0.7194, 0.3945, 0.7125, 0.3753, 0.7125, 0.3753, 0.7194, 0.3945, 0.7291, 0.3953, 0.7173, 0.3668, 0.7173, 0.3668, 0.7291, 0.3953, 0.7194, 0.3945, 0.7125, 0.3753, 0.7194, 0.3945, 0.7138, 0.4242, 0.7138, 0.4242, 0.7194, 0.3945, 0.7194, 0.3945, 0.7138, 0.4242, 0.7235, 0.4251, 0.7291, 0.3953, 0.7291, 0.3953, 0.7235, 0.4251, 0.7138, 0.4242, 0.7194, 0.3945, 0.7138, 0.4242, 0.6954, 0.4384, 0.6954, 0.4384, 0.7138, 0.4242, 0.7138, 0.4242, 0.6954, 0.4384, 0.7009, 0.4464, 0.7235, 0.4251, 0.7235, 0.4251, 0.7009, 0.4464, 0.6954, 0.4384, 0.7138, 0.4242, 0.6954, 0.4384, 0.6707, 0.4405, 0.6707, 0.4405, 0.6954, 0.4384, 0.6954, 0.4384, 0.6707, 0.4405, 0.6689, 0.45, 0.7009, 0.4464, 0.7009, 0.4464, 0.6689, 0.45, 0.6707, 0.4405, 0.6954, 0.4384, 0.6707, 0.4405, 0.6517, 0.437, 0.6517, 0.437, 0.6707, 0.4405, 0.6707, 0.4405, 0.6517, 0.437, 0.6442, 0.4432, 0.6689, 0.45, 0.6689, 0.45, 0.6442, 0.4432, 0.6517, 0.437, 0.6707, 0.4405, 0.6517, 0.437, 0.6436, 0.4245, 0.6436, 0.4245, 0.6517, 0.437, 0.6517, 0.437, 0.6436, 0.4245, 0.6339, 0.4248, 0.6442, 0.4432, 0.6442, 0.4432, 0.6339, 0.4248, 0.6436, 0.4245, 0.6517, 0.437, 0.6436, 0.4245, 0.6439, 0.4065, 0.6439, 0.4065, 0.6436, 0.4245, 0.6436, 0.4245, 0.6439, 0.4065, 0.6358, 0.4013, 0.6339, 0.4248, 0.6339, 0.4248, 0.6358, 0.4013, 0.6439, 0.4065, 0.6436, 0.4245, 0.6439, 0.4065, 0.6555, 0.3971, 0.6555, 0.3971, 0.6439, 0.4065, 0.6439, 0.4065, 0.6555, 0.3971, 0.6524, 0.388, 0.6358, 0.4013, 0.6358, 0.4013, 0.6524, 0.388, 0.6555, 0.3971, 0.6439, 0.4065, 0.6555, 0.3971, 0.6665, 0.3959, 0.6665, 0.3959, 0.6555, 0.3971, 0.6555, 0.3971, 0.6665, 0.3959, 0.6634, 0.3867, 0.6524, 0.388, 0.6524, 0.388, 0.6634, 0.3867, 0.6665, 0.3959, 0.6555, 0.3971, 0.6665, 0.3959, 0.6685, 0.4005, 0.6685, 0.4005, 0.6665, 0.3959, 0.6665, 0.3959, 0.6685, 0.4005, 0.6729, 0.3867, 0.6634, 0.3867, 0.6634, 0.3867, 0.6729, 0.3867, 0.6685, 0.4005, 0.6665, 0.3959, 0.6685, 0.4005, 0.6691, 0.4041, 0.6691, 0.4041, 0.6685, 0.4005, 0.6685, 0.4005, 0.6691, 0.4041, 0.6894, 0.3966, 0.6729, 0.3867, 0.6729, 0.3867, 0.6894, 0.3966, 0.6691, 0.4041, 0.6685, 0.4005, 0.6691, 0.4041, 0.6604, 0.4071, 0.6604, 0.4071, 0.6691, 0.4041, 0.6691, 0.4041, 0.6604, 0.4071, 0.6904, 0.4114, 0.6894, 0.3966, 0.6894, 0.3966, 0.6904, 0.4114, 0.6604, 0.4071, 0.6691, 0.4041, 0.6604, 0.4071, 0.6622, 0.4147, 0.6622, 0.4147, 0.6604, 0.4071, 0.6604, 0.4071, 0.6622, 0.4147, 0.6825, 0.419, 0.6904, 0.4114, 0.6904, 0.4114, 0.6825, 0.419, 0.6622, 0.4147, 0.6604, 0.4071, 0.6374, 0.3518, 0.665, 0.3461, 0.665, 0.3461, 0.6374, 0.3518, 0.665, 0.3461, 0.6942, 0.348, 0.6942, 0.348, 0.665, 0.3461, 0.6942, 0.348, 0.7173, 0.3668, 0.7173, 0.3668, 0.6942, 0.348, 0.7173, 0.3668, 0.7291, 0.3953, 0.7291, 0.3953, 0.7173, 0.3668, 0.7291, 0.3953, 0.7235, 0.4251, 0.7235, 0.4251, 0.7291, 0.3953, 0.7235, 0.4251, 0.7009, 0.4464, 0.7009, 0.4464, 0.7235, 0.4251, 0.7009, 0.4464, 0.6689, 0.45, 0.6689, 0.45, 0.7009, 0.4464, 0.6689, 0.45, 0.6442, 0.4432, 0.6442, 0.4432, 0.6689, 0.45, 0.6442, 0.4432, 0.6339, 0.4248, 0.6339, 0.4248, 0.6442, 0.4432, 0.6339, 0.4248, 0.6358, 0.4013, 0.6358, 0.4013, 0.6339, 0.4248, 0.6358, 0.4013, 0.6524, 0.388, 0.6524, 0.388, 0.6358, 0.4013, 0.6524, 0.388, 0.6634, 0.3867, 0.6634, 0.3867, 0.6524, 0.388, 0.6634, 0.3867, 0.6729, 0.3867, 0.6729, 0.3867, 0.6634, 0.3867, 0.6729, 0.3867, 0.6894, 0.3966, 0.6894, 0.3966, 0.6729, 0.3867, 0.6894, 0.3966, 0.6904, 0.4114, 0.6904, 0.4114, 0.6894, 0.3966, 0.6904, 0.4114, 0.6825, 0.419, 0.6825, 0.419, 0.6904, 0.4114, 0.6622, 0.4147, 0.6825, 0.419, 0.6825, 0.419, 0.6622, 0.4147, 0.6516, 0.4904, 0.6516, 0.4904, 0.7002, 0.4922, 0.7002, 0.4922, 0.6516, 0.4904, 0.6128, 0.4695, 0.6128, 0.4695, 0.6516, 0.4904, 0.6128, 0.4695, 0.597, 0.4442, 0.597, 0.4442, 0.6128, 0.4695, 0.597, 0.4442, 0.5941, 0.4145, 0.5941, 0.4145, 0.597, 0.4442, 0.5941, 0.4145, 0.6102, 0.3735, 0.6102, 0.3735, 0.5941, 0.4145, 0.6102, 0.3735, 0.6374, 0.3518, 0.6374, 0.3518, 0.6102, 0.3735, 0.7396, 0.3124, 0.8, 0.3124, 0.8, 0.2939, 0.7396, 0.2939, 0.7396, 0.2939, 0.8, 0.2939, 0.8, 0.301, 0.7396, 0.301, 0.7396, 0.301, 0.8, 0.301, 0.8, 0.3237, 0.7396, 0.3237, 0.8, 0.3124, 0.8, 0.3308, 0.8452, 0.3641, 0.8452, 0.3124, 0.7396, 0.3308, 0.8, 0.3308, 0.8, 0.3124, 0.7396, 0.3124, 0.7396, 0.3237, 0.8, 0.3237, 0.8, 0.3308, 0.7396, 0.3308, 0.0474, 0.3124, 0.0474, 0.1953, 0.0474, 0.24, 0.0474, 0.3847, 0.0474, 0.4294, 0.4267, 0.3124, 0.4267, 0.2939, 0.4267, 0.2845, 0.4267, 0.3124, 0.4267, 0.2939, 0.4267, 0.301, 0.4267, 0.2951, 0.4267, 0.2845, 0.4267, 0.301, 0.4267, 0.3237, 0.4267, 0.3296, 0.4267, 0.2951, 0.4267, 0.3308, 0.4267, 0.3124, 0.4267, 0.3124, 0.4267, 0.3402, 0.4267, 0.3237, 0.4267, 0.3308, 0.4267, 0.3402, 0.4267, 0.3296, 0.1178, 0.3124, 0.1178, 0.2845, 0.1178, 0.2242, 0.1178, 0.3124, 0.1178, 0.3124, 0.4267, 0.3124, 0.4267, 0.2845, 0.1178, 0.2845, 0.1178, 0.2845, 0.4267, 0.2845, 0.4267, 0.2951, 0.1178, 0.2951, 0.1178, 0.2951, 0.4267, 0.2951, 0.4267, 0.3296, 0.1178, 0.3296, 0.1178, 0.3402, 0.4267, 0.3402, 0.4267, 0.3124, 0.1178, 0.3124, 0.1178, 0.3296, 0.4267, 0.3296, 0.4267, 0.3402, 0.1178, 0.3402, 0.1178, 0.2845, 0.1178, 0.2951, 0.1178, 0.2579, 0.1178, 0.2242, 0.1178, 0.2951, 0.1178, 0.3296, 0.1178, 0.3668, 0.1178, 0.2579, 0.1178, 0.3296, 0.1178, 0.3402, 0.1178, 0.4005, 0.1178, 0.3668, 0.1178, 0.3402, 0.1178, 0.3124, 0.1178, 0.3124, 0.1178, 0.4005, 0.09199, 0.3124, 0.09199, 0.225, 0.0474, 0.1953, 0.0474, 0.3124, 0.1178, 0.4005, 0.1178, 0.3124, 0.09199, 0.3124, 0.09199, 0.3997, 0.1178, 0.3668, 0.1178, 0.4005, 0.09199, 0.3997, 0.09199, 0.3664, 0.1178, 0.2579, 0.1178, 0.3668, 0.09199, 0.3664, 0.09199, 0.2584, 0.1178, 0.2242, 0.1178, 0.2579, 0.09199, 0.2584, 0.09199, 0.225, 0.1178, 0.3124, 0.1178, 0.2242, 0.09199, 0.225, 0.09199, 0.3124, 0.09199, 0.225, 0.09199, 0.2584, 0.0474, 0.24, 0.0474, 0.1953, 0.09199, 0.2584, 0.09199, 0.3664, 0.0474, 0.3847, 0.0474, 0.24, 0.09199, 0.3664, 0.09199, 0.3997, 0.0474, 0.4294, 0.0474, 0.3847, 0.09199, 0.3997, 0.09199, 0.3124, 0.0474, 0.3124, 0.0474, 0.4294, 0.5019, 0.2939, 0.5019, 0.3124, 0.5019, 0.3124, 0.5019, 0.2791, 0.5019, 0.301, 0.5019, 0.2939, 0.5019, 0.2791, 0.5019, 0.2918, 0.5019, 0.3237, 0.5019, 0.301, 0.5019, 0.2918, 0.5019, 0.3329, 0.5019, 0.3124, 0.5019, 0.3308, 0.5019, 0.3456, 0.5019, 0.3124, 0.5019, 0.3308, 0.5019, 0.3237, 0.5019, 0.3329, 0.5019, 0.3456, 0.4267, 0.3124, 0.5019, 0.3124, 0.5019, 0.2939, 0.4267, 0.2939, 0.4267, 0.2939, 0.5019, 0.2939, 0.5019, 0.301, 0.4267, 0.301, 0.4267, 0.301, 0.5019, 0.301, 0.5019, 0.3237, 0.4267, 0.3237, 0.4267, 0.3308, 0.5019, 0.3308, 0.5019, 0.3124, 0.4267, 0.3124, 0.4267, 0.3237, 0.5019, 0.3237, 0.5019, 0.3308, 0.4267, 0.3308, 0.5019, 0.3124, 0.5264, 0.3124, 0.5264, 0.2791, 0.5019, 0.2791, 0.5019, 0.2791, 0.5264, 0.2791, 0.5264, 0.2918, 0.5019, 0.2918, 0.5019, 0.2918, 0.5264, 0.2918, 0.5264, 0.3329, 0.5019, 0.3329, 0.5019, 0.3456, 0.5264, 0.3456, 0.5264, 0.3124, 0.5019, 0.3124, 0.5019, 0.3329, 0.5264, 0.3329, 0.5264, 0.3456, 0.5019, 0.3456, 0.5264, 0.3237, 0.5264, 0.3308, 0.5264, 0.3456, 0.5264, 0.3329, 0.5264, 0.3308, 0.5264, 0.3124, 0.5264, 0.3124, 0.5264, 0.3456, 0.5264, 0.301, 0.5264, 0.3237, 0.5264, 0.3329, 0.5264, 0.2918, 0.5264, 0.2939, 0.5264, 0.301, 0.5264, 0.2918, 0.5264, 0.2791, 0.5264, 0.3124, 0.5264, 0.2939, 0.5264, 0.2791, 0.5264, 0.3124, 0.5722, 0.2939, 0.5722, 0.3124, 0.5722, 0.3124, 0.5722, 0.2833, 0.5722, 0.301, 0.5722, 0.2939, 0.5722, 0.2833, 0.5722, 0.2944, 0.5722, 0.3237, 0.5722, 0.301, 0.5722, 0.2944, 0.5722, 0.3303, 0.5722, 0.3124, 0.5722, 0.3308, 0.5722, 0.3415, 0.5722, 0.3124, 0.5722, 0.3308, 0.5722, 0.3237, 0.5722, 0.3303, 0.5722, 0.3415, 0.5264, 0.3124, 0.5722, 0.3124, 0.5722, 0.2939, 0.5264, 0.2939, 0.5264, 0.2939, 0.5722, 0.2939, 0.5722, 0.301, 0.5264, 0.301, 0.5264, 0.301, 0.5722, 0.301, 0.5722, 0.3237, 0.5264, 0.3237, 0.5264, 0.3308, 0.5722, 0.3308, 0.5722, 0.3124, 0.5264, 0.3124, 0.5264, 0.3237, 0.5722, 0.3237, 0.5722, 0.3308, 0.5264, 0.3308, 0.5722, 0.3124, 0.5908, 0.3124, 0.5908, 0.2833, 0.5722, 0.2833, 0.5722, 0.2833, 0.5908, 0.2833, 0.5908, 0.2944, 0.5722, 0.2944, 0.5722, 0.2944, 0.5908, 0.2944, 0.5908, 0.3303, 0.5722, 0.3303, 0.5722, 0.3415, 0.5908, 0.3415, 0.5908, 0.3124, 0.5722, 0.3124, 0.5722, 0.3303, 0.5908, 0.3303, 0.5908, 0.3415, 0.5722, 0.3415, 0.5908, 0.3237, 0.5908, 0.3308, 0.5908, 0.3415, 0.5908, 0.3303, 0.5908, 0.3308, 0.5908, 0.3124, 0.5908, 0.3124, 0.5908, 0.3415, 0.5908, 0.301, 0.5908, 0.3237, 0.5908, 0.3303, 0.5908, 0.2944, 0.5908, 0.2939, 0.5908, 0.301, 0.5908, 0.2944, 0.5908, 0.2833, 0.5908, 0.3124, 0.5908, 0.2939, 0.5908, 0.2833, 0.5908, 0.3124, 0.5908, 0.3124, 0.7277, 0.3124, 0.7277, 0.2939, 0.5908, 0.2939, 0.5908, 0.2939, 0.7277, 0.2939, 0.7277, 0.301, 0.5908, 0.301, 0.5908, 0.301, 0.7277, 0.301, 0.7277, 0.3237, 0.5908, 0.3237, 0.5908, 0.3308, 0.7277, 0.3308, 0.7277, 0.3124, 0.5908, 0.3124, 0.5908, 0.3237, 0.7277, 0.3237, 0.7277, 0.3308, 0.5908, 0.3308, 0.07417, 0.5819, 0.2425, 0.5819, 0.2424, 0.9573, 0.07383, 0.9573, 0.8, 0.3308, 0.8, 0.3237, 0.8452, 0.3443, 0.8452, 0.3641, 0.8, 0.3237, 0.8, 0.301, 0.8452, 0.2804, 0.8452, 0.3443, 0.8, 0.301, 0.8, 0.2939, 0.8452, 0.2607, 0.8452, 0.2804, 0.8, 0.2939, 0.8, 0.3124, 0.8452, 0.3124, 0.8452, 0.2607, 0.8679, 0.3102, 0.8679, 0.3899, 0.9338, 0.3344, 0.9338, 0.3102, 0.2425, 0.5819, 0.4104, 0.5819, 0.4106, 0.9573, 0.2424, 0.9573, 0.4104, 0.5819, 0.5793, 0.5819, 0.5796, 0.9573, 0.4106, 0.9573, 0.5793, 0.5819, 0.7494, 0.5819, 0.7493, 0.9573, 0.5796, 0.9573, 0.7494, 0.5819, 0.9191, 0.5819, 0.9187, 0.9573, 0.7493, 0.9573, 0.9338, 0.3102, 0.9338, 0.3344, 0.959, 0.3234, 0.959, 0.3102, 0.8679, 0.3899, 0.8679, 0.3594, 0.9338, 0.3252, 0.9338, 0.3344, 0.8679, 0.3594, 0.8679, 0.261, 0.9338, 0.2953, 0.9338, 0.3252, 0.8679, 0.261, 0.8679, 0.2306, 0.9338, 0.2861, 0.9338, 0.2953, 0.8679, 0.2306, 0.8679, 0.3102, 0.9338, 0.3102, 0.9338, 0.2861, 0.959, 0.2971, 0.959, 0.3102, 0.959, 0.3234, 0.959, 0.3183, 0.959, 0.3021, 0.9338, 0.3344, 0.9338, 0.3252, 0.959, 0.3183, 0.959, 0.3234, 0.9338, 0.3252, 0.9338, 0.2953, 0.959, 0.3021, 0.959, 0.3183, 0.9338, 0.2953, 0.9338, 0.2861, 0.959, 0.2971, 0.959, 0.3021, 0.9338, 0.2861, 0.9338, 0.3102, 0.959, 0.3102, 0.959, 0.2971, 0.7277, 0.3124, 0.7396, 0.3124, 0.7396, 0.2939, 0.7277, 0.2939, 0.7277, 0.2939, 0.7396, 0.2939, 0.7396, 0.301, 0.7277, 0.301, 0.7277, 0.301, 0.7396, 0.301, 0.7396, 0.3237, 0.7277, 0.3237, 0.7277, 0.3308, 0.7396, 0.3308, 0.7396, 0.3124, 0.7277, 0.3124, 0.7277, 0.3237, 0.7396, 0.3237, 0.7396, 0.3308, 0.7277, 0.3308])
me_cube_001.use_remesh_preserve_volume = False
me_cube_001.use_remesh_preserve_attributes = False
me_cube_001.use_mirror_vertex_groups = False
me_cube_001.update()

# ---- objects
ob_cube = bpy.data.objects.new('Cube', me_cube_001)

# ---- transforms, parenting, visibility, modifiers, constraints
ob_cube.location = (-0.05212, 1.936e-07, 1.154)
ob_cube.rotation_euler = (0.0, 0.0, 1.571)
ob_cube.scale = (0.03187, 0.03187, 0.03187)
ob_cube.lineart.crease_threshold = 0.0

# ---- collection membership
col_collection_1.objects.link(ob_cube)

# ---- scene / render settings (as saved in the file)
scene.frame_start = 1; scene.frame_end = 250; scene.frame_set(1)
scene.render.engine = 'BLENDER_EEVEE_NEXT'
scene.render.resolution_percentage = 50
scene.render.dither_intensity = 0.0
scene.cycles.use_denoising = False
scene.cycles.samples = 10
scene.cycles.sampling_pattern = 'TABULATED_SOBOL'
scene.cycles.light_sampling_threshold = 0.0
scene.cycles.use_adaptive_sampling = False
scene.cycles.use_light_tree = False
scene.cycles.blur_glossy = 0.0
scene.cycles.volume_bounces = 1
scene.cycles.pixel_filter_type = 'GAUSSIAN'
scene.cycles.sample_clamp_indirect = 0.0
scene.view_settings.view_transform = 'Standard'
bpy.context.view_layer.update()

# ---- added for rendering (the .blend has no active camera and no usable light): camera, sun
cam_auto = bpy.data.cameras.new('AutoCamera')
cam_auto.lens = 50.0
cam_auto.sensor_width = 36.0
cam_auto.clip_end = 1000.0
ob_auto_camera = bpy.data.objects.new('AutoCamera', cam_auto)
scene.collection.objects.link(ob_auto_camera)
ob_auto_camera.location = (6.67794, -7.99893, 5.40195)
ob_auto_camera.rotation_euler = (1.09748, -7.21219e-08, 0.694738)
scene.camera = ob_auto_camera
light_auto_sun = bpy.data.lights.new('AutoSun', 'SUN')
light_auto_sun.energy = 3.0
light_auto_sun.angle = 0.0523599
ob_auto_sun = bpy.data.objects.new('AutoSun', light_auto_sun)
scene.collection.objects.link(ob_auto_sun)
ob_auto_sun.rotation_euler = (0.872665, 0.174533, 0.523599)
bpy.context.view_layer.update()
